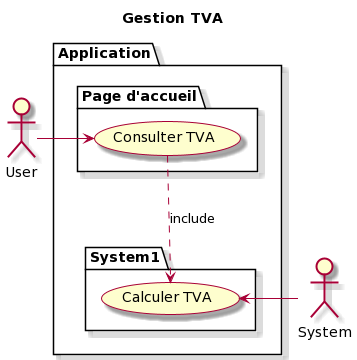

The diagram above was rendered by PlantUML. Its source (embedded in the PNG):
@startuml
skin rose

title Gestion TVA

package Application {
  package "Page d'accueil" as Accueil {
    usecase "Consulter TVA" as UC0
  }
  
  package System1 {
    usecase "Calculer TVA" as SUC1
  }
}

actor System
actor User

User -right-> UC0
(UC0) .-> (SUC1) : include
System -left-> SUC1
@enduml